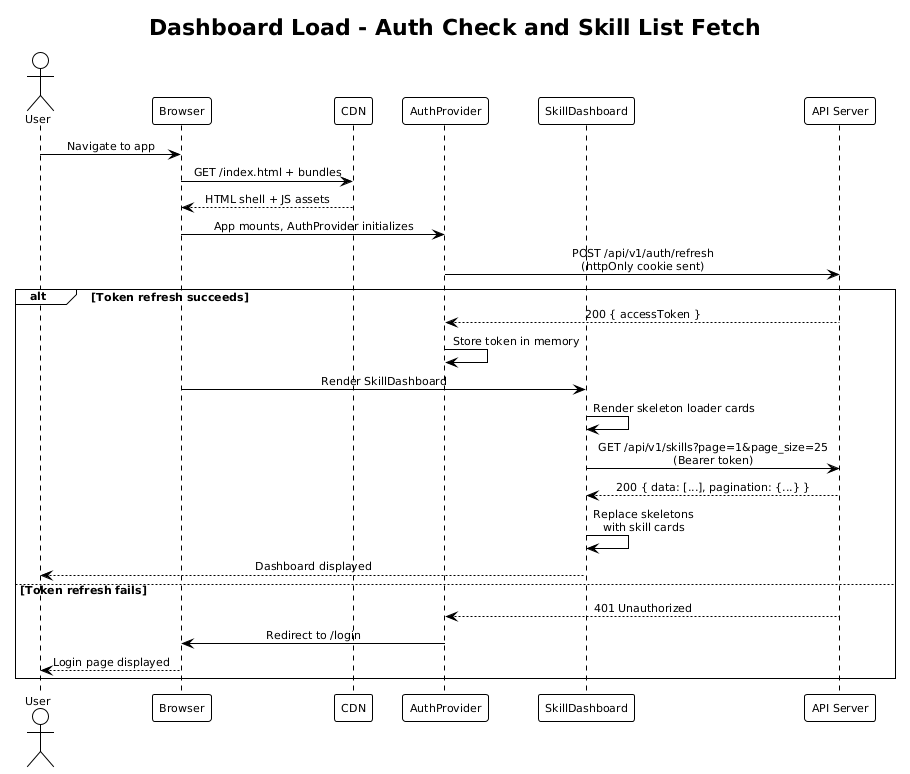

The diagram above was rendered by PlantUML. Its source (embedded in the PNG):
@startuml
!theme plain

title Dashboard Load - Auth Check and Skill List Fetch

skinparam backgroundColor #FFFFFF
skinparam defaultFontSize 11
skinparam sequenceMessageAlign center

actor User as user
participant "Browser" as browser
participant "CDN" as cdn
participant "AuthProvider" as auth
participant "SkillDashboard" as dashboard
participant "API Server" as api

user -> browser : Navigate to app
browser -> cdn : GET /index.html + bundles
cdn --> browser : HTML shell + JS assets

browser -> auth : App mounts, AuthProvider initializes
auth -> api : POST /api/v1/auth/refresh\n(httpOnly cookie sent)

alt Token refresh succeeds
  api --> auth : 200 { accessToken }
  auth -> auth : Store token in memory

  browser -> dashboard : Render SkillDashboard
  dashboard -> dashboard : Render skeleton loader cards
  dashboard -> api : GET /api/v1/skills?page=1&page_size=25\n(Bearer token)
  api --> dashboard : 200 { data: [...], pagination: {...} }
  dashboard -> dashboard : Replace skeletons\nwith skill cards
  dashboard --> user : Dashboard displayed

else Token refresh fails
  api --> auth : 401 Unauthorized
  auth -> browser : Redirect to /login
  browser --> user : Login page displayed
end
@enduml